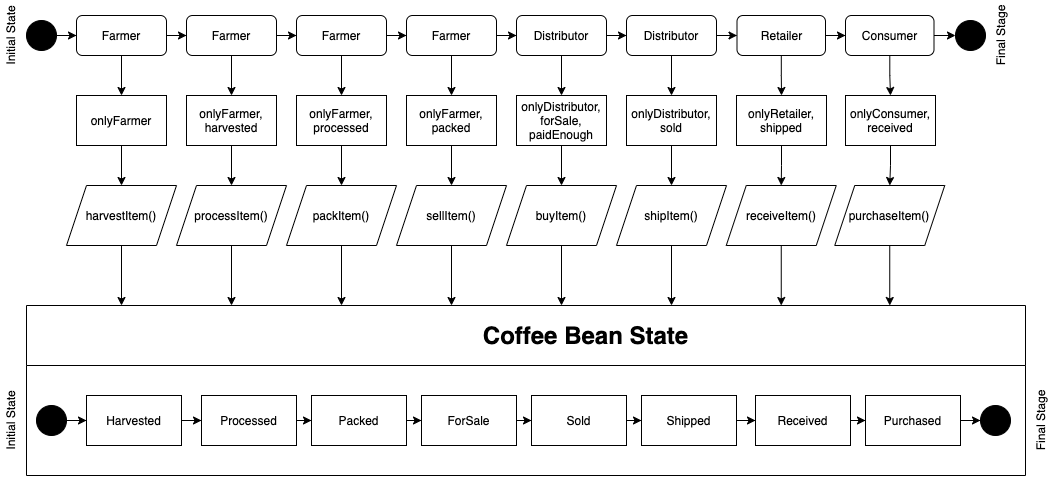

The diagram above was exported from draw.io. Its source (the exported page's mxGraphModel, read from the mxfile embedded in the PNG):
<mxGraphModel dx="872" dy="457" grid="1" gridSize="10" guides="1" tooltips="1" connect="1" arrows="1" fold="1" page="0" pageScale="1" pageWidth="850" pageHeight="1100" math="0" shadow="0">
  <root>
    <mxCell id="0" />
    <mxCell id="1" parent="0" />
    <mxCell id="0_FdtZh48SBq_8qRUlgP-1" style="edgeStyle=orthogonalEdgeStyle;rounded=0;orthogonalLoop=1;jettySize=auto;html=1;" parent="1" source="0_FdtZh48SBq_8qRUlgP-3" target="0_FdtZh48SBq_8qRUlgP-8" edge="1">
      <mxGeometry relative="1" as="geometry" />
    </mxCell>
    <mxCell id="0_FdtZh48SBq_8qRUlgP-2" style="edgeStyle=orthogonalEdgeStyle;rounded=0;orthogonalLoop=1;jettySize=auto;html=1;entryX=0.5;entryY=0;entryDx=0;entryDy=0;" parent="1" source="0_FdtZh48SBq_8qRUlgP-3" target="0_FdtZh48SBq_8qRUlgP-23" edge="1">
      <mxGeometry relative="1" as="geometry" />
    </mxCell>
    <mxCell id="0_FdtZh48SBq_8qRUlgP-3" value="Farmer" style="rounded=1;whiteSpace=wrap;html=1;" parent="1" vertex="1">
      <mxGeometry x="91" y="60" width="90" height="40" as="geometry" />
    </mxCell>
    <mxCell id="0_FdtZh48SBq_8qRUlgP-4" style="edgeStyle=orthogonalEdgeStyle;rounded=0;orthogonalLoop=1;jettySize=auto;html=1;entryX=0;entryY=0.5;entryDx=0;entryDy=0;" parent="1" source="0_FdtZh48SBq_8qRUlgP-5" target="0_FdtZh48SBq_8qRUlgP-3" edge="1">
      <mxGeometry relative="1" as="geometry" />
    </mxCell>
    <mxCell id="0_FdtZh48SBq_8qRUlgP-5" value="" style="ellipse;whiteSpace=wrap;html=1;aspect=fixed;fillColor=#000000;" parent="1" vertex="1">
      <mxGeometry x="41" y="65" width="30" height="30" as="geometry" />
    </mxCell>
    <mxCell id="0_FdtZh48SBq_8qRUlgP-6" style="edgeStyle=orthogonalEdgeStyle;rounded=0;orthogonalLoop=1;jettySize=auto;html=1;entryX=0;entryY=0.5;entryDx=0;entryDy=0;" parent="1" source="0_FdtZh48SBq_8qRUlgP-8" target="0_FdtZh48SBq_8qRUlgP-11" edge="1">
      <mxGeometry relative="1" as="geometry" />
    </mxCell>
    <mxCell id="0_FdtZh48SBq_8qRUlgP-7" style="edgeStyle=orthogonalEdgeStyle;rounded=0;orthogonalLoop=1;jettySize=auto;html=1;entryX=0.5;entryY=0;entryDx=0;entryDy=0;" parent="1" source="0_FdtZh48SBq_8qRUlgP-8" target="0_FdtZh48SBq_8qRUlgP-45" edge="1">
      <mxGeometry relative="1" as="geometry" />
    </mxCell>
    <mxCell id="0_FdtZh48SBq_8qRUlgP-8" value="Farmer" style="rounded=1;whiteSpace=wrap;html=1;" parent="1" vertex="1">
      <mxGeometry x="201" y="60" width="90" height="40" as="geometry" />
    </mxCell>
    <mxCell id="0_FdtZh48SBq_8qRUlgP-9" style="edgeStyle=orthogonalEdgeStyle;rounded=0;orthogonalLoop=1;jettySize=auto;html=1;entryX=0;entryY=0.5;entryDx=0;entryDy=0;" parent="1" source="0_FdtZh48SBq_8qRUlgP-11" target="0_FdtZh48SBq_8qRUlgP-14" edge="1">
      <mxGeometry relative="1" as="geometry" />
    </mxCell>
    <mxCell id="0_FdtZh48SBq_8qRUlgP-10" style="edgeStyle=orthogonalEdgeStyle;rounded=0;orthogonalLoop=1;jettySize=auto;html=1;" parent="1" source="0_FdtZh48SBq_8qRUlgP-11" target="0_FdtZh48SBq_8qRUlgP-47" edge="1">
      <mxGeometry relative="1" as="geometry" />
    </mxCell>
    <mxCell id="0_FdtZh48SBq_8qRUlgP-11" value="Farmer" style="rounded=1;whiteSpace=wrap;html=1;" parent="1" vertex="1">
      <mxGeometry x="311" y="60" width="90" height="40" as="geometry" />
    </mxCell>
    <mxCell id="0_FdtZh48SBq_8qRUlgP-12" style="edgeStyle=orthogonalEdgeStyle;rounded=0;orthogonalLoop=1;jettySize=auto;html=1;entryX=0;entryY=0.5;entryDx=0;entryDy=0;" parent="1" source="0_FdtZh48SBq_8qRUlgP-14" target="0_FdtZh48SBq_8qRUlgP-17" edge="1">
      <mxGeometry relative="1" as="geometry" />
    </mxCell>
    <mxCell id="0_FdtZh48SBq_8qRUlgP-13" style="edgeStyle=orthogonalEdgeStyle;rounded=0;orthogonalLoop=1;jettySize=auto;html=1;entryX=0.5;entryY=0;entryDx=0;entryDy=0;" parent="1" source="0_FdtZh48SBq_8qRUlgP-14" target="0_FdtZh48SBq_8qRUlgP-49" edge="1">
      <mxGeometry relative="1" as="geometry" />
    </mxCell>
    <mxCell id="0_FdtZh48SBq_8qRUlgP-14" value="Farmer" style="rounded=1;whiteSpace=wrap;html=1;" parent="1" vertex="1">
      <mxGeometry x="421" y="60" width="90" height="40" as="geometry" />
    </mxCell>
    <mxCell id="0_FdtZh48SBq_8qRUlgP-15" style="edgeStyle=orthogonalEdgeStyle;rounded=0;orthogonalLoop=1;jettySize=auto;html=1;entryX=0;entryY=0.5;entryDx=0;entryDy=0;" parent="1" source="0_FdtZh48SBq_8qRUlgP-17" target="0_FdtZh48SBq_8qRUlgP-20" edge="1">
      <mxGeometry relative="1" as="geometry" />
    </mxCell>
    <mxCell id="0_FdtZh48SBq_8qRUlgP-16" style="edgeStyle=orthogonalEdgeStyle;rounded=0;orthogonalLoop=1;jettySize=auto;html=1;entryX=0.5;entryY=0;entryDx=0;entryDy=0;" parent="1" source="0_FdtZh48SBq_8qRUlgP-17" target="0_FdtZh48SBq_8qRUlgP-51" edge="1">
      <mxGeometry relative="1" as="geometry" />
    </mxCell>
    <mxCell id="0_FdtZh48SBq_8qRUlgP-17" value="Distributor" style="rounded=1;whiteSpace=wrap;html=1;" parent="1" vertex="1">
      <mxGeometry x="531" y="60" width="90" height="40" as="geometry" />
    </mxCell>
    <mxCell id="0_FdtZh48SBq_8qRUlgP-19" style="edgeStyle=orthogonalEdgeStyle;rounded=0;orthogonalLoop=1;jettySize=auto;html=1;entryX=0.5;entryY=0;entryDx=0;entryDy=0;" parent="1" source="0_FdtZh48SBq_8qRUlgP-20" target="0_FdtZh48SBq_8qRUlgP-53" edge="1">
      <mxGeometry relative="1" as="geometry" />
    </mxCell>
    <mxCell id="0_FdtZh48SBq_8qRUlgP-74" style="edgeStyle=orthogonalEdgeStyle;rounded=0;orthogonalLoop=1;jettySize=auto;html=1;" parent="1" source="0_FdtZh48SBq_8qRUlgP-20" target="0_FdtZh48SBq_8qRUlgP-73" edge="1">
      <mxGeometry relative="1" as="geometry" />
    </mxCell>
    <mxCell id="0_FdtZh48SBq_8qRUlgP-20" value="Distributor" style="rounded=1;whiteSpace=wrap;html=1;" parent="1" vertex="1">
      <mxGeometry x="641" y="60" width="90" height="40" as="geometry" />
    </mxCell>
    <mxCell id="0_FdtZh48SBq_8qRUlgP-21" value="" style="ellipse;whiteSpace=wrap;html=1;aspect=fixed;fillColor=#000000;" parent="1" vertex="1">
      <mxGeometry x="970" y="65" width="30" height="30" as="geometry" />
    </mxCell>
    <mxCell id="0_FdtZh48SBq_8qRUlgP-22" style="edgeStyle=orthogonalEdgeStyle;rounded=0;orthogonalLoop=1;jettySize=auto;html=1;entryX=0.5;entryY=0;entryDx=0;entryDy=0;" parent="1" source="0_FdtZh48SBq_8qRUlgP-23" target="0_FdtZh48SBq_8qRUlgP-25" edge="1">
      <mxGeometry relative="1" as="geometry" />
    </mxCell>
    <mxCell id="0_FdtZh48SBq_8qRUlgP-23" value="onlyFarmer" style="rounded=0;whiteSpace=wrap;html=1;" parent="1" vertex="1">
      <mxGeometry x="91" y="140" width="90" height="50" as="geometry" />
    </mxCell>
    <mxCell id="0_FdtZh48SBq_8qRUlgP-24" style="edgeStyle=orthogonalEdgeStyle;rounded=0;orthogonalLoop=1;jettySize=auto;html=1;" parent="1" source="0_FdtZh48SBq_8qRUlgP-25" edge="1">
      <mxGeometry relative="1" as="geometry">
        <mxPoint x="136" y="350" as="targetPoint" />
      </mxGeometry>
    </mxCell>
    <mxCell id="0_FdtZh48SBq_8qRUlgP-25" value="harvestItem()" style="shape=parallelogram;perimeter=parallelogramPerimeter;whiteSpace=wrap;html=1;fixedSize=1;" parent="1" vertex="1">
      <mxGeometry x="81" y="230" width="110" height="60" as="geometry" />
    </mxCell>
    <mxCell id="0_FdtZh48SBq_8qRUlgP-26" value="&lt;font style=&quot;font-size: 24px&quot;&gt;&lt;b&gt;Coffee Bean State&lt;/b&gt;&lt;/font&gt;" style="text;html=1;strokeColor=none;fillColor=none;align=center;verticalAlign=middle;whiteSpace=wrap;rounded=0;" parent="1" vertex="1">
      <mxGeometry x="491" y="370" width="219" height="20" as="geometry" />
    </mxCell>
    <mxCell id="0_FdtZh48SBq_8qRUlgP-27" value="" style="endArrow=none;html=1;" parent="1" edge="1">
      <mxGeometry width="50" height="50" relative="1" as="geometry">
        <mxPoint x="41" y="350" as="sourcePoint" />
        <mxPoint x="1040" y="350" as="targetPoint" />
      </mxGeometry>
    </mxCell>
    <mxCell id="0_FdtZh48SBq_8qRUlgP-28" value="" style="endArrow=none;html=1;" parent="1" edge="1">
      <mxGeometry width="50" height="50" relative="1" as="geometry">
        <mxPoint x="41" y="410" as="sourcePoint" />
        <mxPoint x="1040" y="410" as="targetPoint" />
      </mxGeometry>
    </mxCell>
    <mxCell id="0_FdtZh48SBq_8qRUlgP-29" value="" style="endArrow=none;html=1;" parent="1" edge="1">
      <mxGeometry width="50" height="50" relative="1" as="geometry">
        <mxPoint x="41" y="410" as="sourcePoint" />
        <mxPoint x="41" y="350" as="targetPoint" />
      </mxGeometry>
    </mxCell>
    <mxCell id="0_FdtZh48SBq_8qRUlgP-30" value="" style="endArrow=none;html=1;" parent="1" edge="1">
      <mxGeometry width="50" height="50" relative="1" as="geometry">
        <mxPoint x="1040" y="410" as="sourcePoint" />
        <mxPoint x="1040" y="350" as="targetPoint" />
      </mxGeometry>
    </mxCell>
    <mxCell id="0_FdtZh48SBq_8qRUlgP-31" value="" style="endArrow=none;html=1;" parent="1" edge="1">
      <mxGeometry width="50" height="50" relative="1" as="geometry">
        <mxPoint x="41" y="520" as="sourcePoint" />
        <mxPoint x="41" y="410" as="targetPoint" />
      </mxGeometry>
    </mxCell>
    <mxCell id="0_FdtZh48SBq_8qRUlgP-32" style="edgeStyle=orthogonalEdgeStyle;rounded=0;orthogonalLoop=1;jettySize=auto;html=1;entryX=0;entryY=0.5;entryDx=0;entryDy=0;" parent="1" source="0_FdtZh48SBq_8qRUlgP-33" target="0_FdtZh48SBq_8qRUlgP-35" edge="1">
      <mxGeometry relative="1" as="geometry" />
    </mxCell>
    <mxCell id="0_FdtZh48SBq_8qRUlgP-33" value="Harvested" style="rounded=0;whiteSpace=wrap;html=1;" parent="1" vertex="1">
      <mxGeometry x="101" y="440" width="95" height="50" as="geometry" />
    </mxCell>
    <mxCell id="0_FdtZh48SBq_8qRUlgP-34" style="edgeStyle=orthogonalEdgeStyle;rounded=0;orthogonalLoop=1;jettySize=auto;html=1;entryX=0;entryY=0.5;entryDx=0;entryDy=0;" parent="1" source="0_FdtZh48SBq_8qRUlgP-35" target="0_FdtZh48SBq_8qRUlgP-37" edge="1">
      <mxGeometry relative="1" as="geometry" />
    </mxCell>
    <mxCell id="0_FdtZh48SBq_8qRUlgP-35" value="Processed" style="rounded=0;whiteSpace=wrap;html=1;" parent="1" vertex="1">
      <mxGeometry x="216" y="440" width="95" height="50" as="geometry" />
    </mxCell>
    <mxCell id="0_FdtZh48SBq_8qRUlgP-36" style="edgeStyle=orthogonalEdgeStyle;rounded=0;orthogonalLoop=1;jettySize=auto;html=1;" parent="1" source="0_FdtZh48SBq_8qRUlgP-37" target="0_FdtZh48SBq_8qRUlgP-39" edge="1">
      <mxGeometry relative="1" as="geometry" />
    </mxCell>
    <mxCell id="0_FdtZh48SBq_8qRUlgP-37" value="Packed" style="rounded=0;whiteSpace=wrap;html=1;" parent="1" vertex="1">
      <mxGeometry x="326" y="440" width="95" height="50" as="geometry" />
    </mxCell>
    <mxCell id="0_FdtZh48SBq_8qRUlgP-38" style="edgeStyle=orthogonalEdgeStyle;rounded=0;orthogonalLoop=1;jettySize=auto;html=1;entryX=0;entryY=0.5;entryDx=0;entryDy=0;" parent="1" source="0_FdtZh48SBq_8qRUlgP-39" target="0_FdtZh48SBq_8qRUlgP-41" edge="1">
      <mxGeometry relative="1" as="geometry" />
    </mxCell>
    <mxCell id="0_FdtZh48SBq_8qRUlgP-39" value="ForSale" style="rounded=0;whiteSpace=wrap;html=1;" parent="1" vertex="1">
      <mxGeometry x="436" y="440" width="95" height="50" as="geometry" />
    </mxCell>
    <mxCell id="0_FdtZh48SBq_8qRUlgP-40" style="edgeStyle=orthogonalEdgeStyle;rounded=0;orthogonalLoop=1;jettySize=auto;html=1;entryX=0;entryY=0.5;entryDx=0;entryDy=0;" parent="1" source="0_FdtZh48SBq_8qRUlgP-41" target="0_FdtZh48SBq_8qRUlgP-43" edge="1">
      <mxGeometry relative="1" as="geometry" />
    </mxCell>
    <mxCell id="0_FdtZh48SBq_8qRUlgP-41" value="Sold" style="rounded=0;whiteSpace=wrap;html=1;" parent="1" vertex="1">
      <mxGeometry x="546" y="440" width="95" height="50" as="geometry" />
    </mxCell>
    <mxCell id="0_FdtZh48SBq_8qRUlgP-83" style="edgeStyle=orthogonalEdgeStyle;rounded=0;orthogonalLoop=1;jettySize=auto;html=1;entryX=0;entryY=0.5;entryDx=0;entryDy=0;" parent="1" source="0_FdtZh48SBq_8qRUlgP-43" target="0_FdtZh48SBq_8qRUlgP-82" edge="1">
      <mxGeometry relative="1" as="geometry" />
    </mxCell>
    <mxCell id="0_FdtZh48SBq_8qRUlgP-43" value="Shipped" style="rounded=0;whiteSpace=wrap;html=1;" parent="1" vertex="1">
      <mxGeometry x="656" y="440" width="95" height="50" as="geometry" />
    </mxCell>
    <mxCell id="0_FdtZh48SBq_8qRUlgP-44" style="edgeStyle=orthogonalEdgeStyle;rounded=0;orthogonalLoop=1;jettySize=auto;html=1;entryX=0.5;entryY=0;entryDx=0;entryDy=0;" parent="1" source="0_FdtZh48SBq_8qRUlgP-45" target="0_FdtZh48SBq_8qRUlgP-55" edge="1">
      <mxGeometry relative="1" as="geometry" />
    </mxCell>
    <mxCell id="0_FdtZh48SBq_8qRUlgP-45" value="onlyFarmer,&lt;br&gt;harvested" style="rounded=0;whiteSpace=wrap;html=1;" parent="1" vertex="1">
      <mxGeometry x="201" y="140" width="90" height="50" as="geometry" />
    </mxCell>
    <mxCell id="0_FdtZh48SBq_8qRUlgP-46" style="edgeStyle=orthogonalEdgeStyle;rounded=0;orthogonalLoop=1;jettySize=auto;html=1;entryX=0.5;entryY=0;entryDx=0;entryDy=0;" parent="1" source="0_FdtZh48SBq_8qRUlgP-47" target="0_FdtZh48SBq_8qRUlgP-57" edge="1">
      <mxGeometry relative="1" as="geometry" />
    </mxCell>
    <mxCell id="0_FdtZh48SBq_8qRUlgP-47" value="onlyFarmer,&lt;br&gt;processed" style="rounded=0;whiteSpace=wrap;html=1;" parent="1" vertex="1">
      <mxGeometry x="311" y="140" width="90" height="50" as="geometry" />
    </mxCell>
    <mxCell id="0_FdtZh48SBq_8qRUlgP-48" style="edgeStyle=orthogonalEdgeStyle;rounded=0;orthogonalLoop=1;jettySize=auto;html=1;entryX=0.5;entryY=0;entryDx=0;entryDy=0;" parent="1" source="0_FdtZh48SBq_8qRUlgP-49" target="0_FdtZh48SBq_8qRUlgP-59" edge="1">
      <mxGeometry relative="1" as="geometry" />
    </mxCell>
    <mxCell id="0_FdtZh48SBq_8qRUlgP-49" value="onlyFarmer,&lt;br&gt;packed" style="rounded=0;whiteSpace=wrap;html=1;" parent="1" vertex="1">
      <mxGeometry x="421" y="140" width="90" height="50" as="geometry" />
    </mxCell>
    <mxCell id="0_FdtZh48SBq_8qRUlgP-50" style="edgeStyle=orthogonalEdgeStyle;rounded=0;orthogonalLoop=1;jettySize=auto;html=1;entryX=0.5;entryY=0;entryDx=0;entryDy=0;" parent="1" source="0_FdtZh48SBq_8qRUlgP-51" target="0_FdtZh48SBq_8qRUlgP-61" edge="1">
      <mxGeometry relative="1" as="geometry" />
    </mxCell>
    <mxCell id="0_FdtZh48SBq_8qRUlgP-51" value="onlyDistributor,&lt;br&gt;forSale,&lt;br&gt;paidEnough" style="rounded=0;whiteSpace=wrap;html=1;" parent="1" vertex="1">
      <mxGeometry x="531" y="140" width="90" height="50" as="geometry" />
    </mxCell>
    <mxCell id="0_FdtZh48SBq_8qRUlgP-52" style="edgeStyle=orthogonalEdgeStyle;rounded=0;orthogonalLoop=1;jettySize=auto;html=1;entryX=0.5;entryY=0;entryDx=0;entryDy=0;" parent="1" source="0_FdtZh48SBq_8qRUlgP-53" target="0_FdtZh48SBq_8qRUlgP-63" edge="1">
      <mxGeometry relative="1" as="geometry" />
    </mxCell>
    <mxCell id="0_FdtZh48SBq_8qRUlgP-53" value="onlyDistributor,&lt;br&gt;sold" style="rounded=0;whiteSpace=wrap;html=1;" parent="1" vertex="1">
      <mxGeometry x="641" y="140" width="90" height="50" as="geometry" />
    </mxCell>
    <mxCell id="0_FdtZh48SBq_8qRUlgP-54" style="edgeStyle=orthogonalEdgeStyle;rounded=0;orthogonalLoop=1;jettySize=auto;html=1;" parent="1" source="0_FdtZh48SBq_8qRUlgP-55" edge="1">
      <mxGeometry relative="1" as="geometry">
        <mxPoint x="246" y="350" as="targetPoint" />
      </mxGeometry>
    </mxCell>
    <mxCell id="0_FdtZh48SBq_8qRUlgP-55" value="processItem()" style="shape=parallelogram;perimeter=parallelogramPerimeter;whiteSpace=wrap;html=1;fixedSize=1;" parent="1" vertex="1">
      <mxGeometry x="191" y="230" width="110" height="60" as="geometry" />
    </mxCell>
    <mxCell id="0_FdtZh48SBq_8qRUlgP-56" style="edgeStyle=orthogonalEdgeStyle;rounded=0;orthogonalLoop=1;jettySize=auto;html=1;" parent="1" source="0_FdtZh48SBq_8qRUlgP-57" edge="1">
      <mxGeometry relative="1" as="geometry">
        <mxPoint x="356" y="350" as="targetPoint" />
      </mxGeometry>
    </mxCell>
    <mxCell id="0_FdtZh48SBq_8qRUlgP-57" value="packItem()" style="shape=parallelogram;perimeter=parallelogramPerimeter;whiteSpace=wrap;html=1;fixedSize=1;" parent="1" vertex="1">
      <mxGeometry x="301" y="230" width="110" height="60" as="geometry" />
    </mxCell>
    <mxCell id="0_FdtZh48SBq_8qRUlgP-58" style="edgeStyle=orthogonalEdgeStyle;rounded=0;orthogonalLoop=1;jettySize=auto;html=1;" parent="1" source="0_FdtZh48SBq_8qRUlgP-59" edge="1">
      <mxGeometry relative="1" as="geometry">
        <mxPoint x="466" y="350" as="targetPoint" />
      </mxGeometry>
    </mxCell>
    <mxCell id="0_FdtZh48SBq_8qRUlgP-59" value="sellItem()" style="shape=parallelogram;perimeter=parallelogramPerimeter;whiteSpace=wrap;html=1;fixedSize=1;" parent="1" vertex="1">
      <mxGeometry x="411" y="230" width="110" height="60" as="geometry" />
    </mxCell>
    <mxCell id="0_FdtZh48SBq_8qRUlgP-60" style="edgeStyle=orthogonalEdgeStyle;rounded=0;orthogonalLoop=1;jettySize=auto;html=1;" parent="1" source="0_FdtZh48SBq_8qRUlgP-61" edge="1">
      <mxGeometry relative="1" as="geometry">
        <mxPoint x="576" y="350" as="targetPoint" />
      </mxGeometry>
    </mxCell>
    <mxCell id="0_FdtZh48SBq_8qRUlgP-61" value="buyItem()" style="shape=parallelogram;perimeter=parallelogramPerimeter;whiteSpace=wrap;html=1;fixedSize=1;" parent="1" vertex="1">
      <mxGeometry x="521" y="230" width="110" height="60" as="geometry" />
    </mxCell>
    <mxCell id="0_FdtZh48SBq_8qRUlgP-62" style="edgeStyle=orthogonalEdgeStyle;rounded=0;orthogonalLoop=1;jettySize=auto;html=1;" parent="1" source="0_FdtZh48SBq_8qRUlgP-63" edge="1">
      <mxGeometry relative="1" as="geometry">
        <mxPoint x="686" y="350" as="targetPoint" />
      </mxGeometry>
    </mxCell>
    <mxCell id="0_FdtZh48SBq_8qRUlgP-63" value="shipItem()" style="shape=parallelogram;perimeter=parallelogramPerimeter;whiteSpace=wrap;html=1;fixedSize=1;" parent="1" vertex="1">
      <mxGeometry x="631" y="230" width="110" height="60" as="geometry" />
    </mxCell>
    <mxCell id="0_FdtZh48SBq_8qRUlgP-64" style="edgeStyle=orthogonalEdgeStyle;rounded=0;orthogonalLoop=1;jettySize=auto;html=1;" parent="1" source="0_FdtZh48SBq_8qRUlgP-65" target="0_FdtZh48SBq_8qRUlgP-33" edge="1">
      <mxGeometry relative="1" as="geometry" />
    </mxCell>
    <mxCell id="0_FdtZh48SBq_8qRUlgP-65" value="" style="ellipse;whiteSpace=wrap;html=1;aspect=fixed;fillColor=#000000;" parent="1" vertex="1">
      <mxGeometry x="51" y="450" width="30" height="30" as="geometry" />
    </mxCell>
    <mxCell id="0_FdtZh48SBq_8qRUlgP-66" value="" style="ellipse;whiteSpace=wrap;html=1;aspect=fixed;fillColor=#000000;" parent="1" vertex="1">
      <mxGeometry x="995" y="450" width="30" height="30" as="geometry" />
    </mxCell>
    <mxCell id="0_FdtZh48SBq_8qRUlgP-67" value="" style="endArrow=none;html=1;" parent="1" edge="1">
      <mxGeometry width="50" height="50" relative="1" as="geometry">
        <mxPoint x="41" y="520" as="sourcePoint" />
        <mxPoint x="1040" y="520" as="targetPoint" />
      </mxGeometry>
    </mxCell>
    <mxCell id="0_FdtZh48SBq_8qRUlgP-68" value="" style="endArrow=none;html=1;" parent="1" edge="1">
      <mxGeometry width="50" height="50" relative="1" as="geometry">
        <mxPoint x="1040" y="520" as="sourcePoint" />
        <mxPoint x="1040" y="410" as="targetPoint" />
      </mxGeometry>
    </mxCell>
    <mxCell id="0_FdtZh48SBq_8qRUlgP-69" value="Initial State" style="text;html=1;strokeColor=none;fillColor=none;align=center;verticalAlign=middle;whiteSpace=wrap;rounded=0;rotation=-90;" parent="1" vertex="1">
      <mxGeometry x="-10" y="70" width="70" height="20" as="geometry" />
    </mxCell>
    <mxCell id="0_FdtZh48SBq_8qRUlgP-70" value="Final Stage" style="text;html=1;strokeColor=none;fillColor=none;align=center;verticalAlign=middle;whiteSpace=wrap;rounded=0;rotation=-90;" parent="1" vertex="1">
      <mxGeometry x="980" y="70" width="70" height="20" as="geometry" />
    </mxCell>
    <mxCell id="0_FdtZh48SBq_8qRUlgP-71" value="Initial State" style="text;html=1;strokeColor=none;fillColor=none;align=center;verticalAlign=middle;whiteSpace=wrap;rounded=0;rotation=-90;" parent="1" vertex="1">
      <mxGeometry x="-10" y="455" width="70" height="20" as="geometry" />
    </mxCell>
    <mxCell id="0_FdtZh48SBq_8qRUlgP-72" value="Final Stage" style="text;html=1;strokeColor=none;fillColor=none;align=center;verticalAlign=middle;whiteSpace=wrap;rounded=0;rotation=-90;" parent="1" vertex="1">
      <mxGeometry x="1020" y="455" width="70" height="20" as="geometry" />
    </mxCell>
    <mxCell id="0_FdtZh48SBq_8qRUlgP-76" style="edgeStyle=orthogonalEdgeStyle;rounded=0;orthogonalLoop=1;jettySize=auto;html=1;" parent="1" source="0_FdtZh48SBq_8qRUlgP-73" target="0_FdtZh48SBq_8qRUlgP-75" edge="1">
      <mxGeometry relative="1" as="geometry" />
    </mxCell>
    <mxCell id="0_FdtZh48SBq_8qRUlgP-79" style="edgeStyle=orthogonalEdgeStyle;rounded=0;orthogonalLoop=1;jettySize=auto;html=1;entryX=0.5;entryY=0;entryDx=0;entryDy=0;" parent="1" source="0_FdtZh48SBq_8qRUlgP-73" target="0_FdtZh48SBq_8qRUlgP-78" edge="1">
      <mxGeometry relative="1" as="geometry" />
    </mxCell>
    <mxCell id="0_FdtZh48SBq_8qRUlgP-73" value="Retailer" style="rounded=1;whiteSpace=wrap;html=1;" parent="1" vertex="1">
      <mxGeometry x="751.5" y="60" width="88.5" height="40" as="geometry" />
    </mxCell>
    <mxCell id="0_FdtZh48SBq_8qRUlgP-77" style="edgeStyle=orthogonalEdgeStyle;rounded=0;orthogonalLoop=1;jettySize=auto;html=1;entryX=0;entryY=0.5;entryDx=0;entryDy=0;" parent="1" source="0_FdtZh48SBq_8qRUlgP-75" target="0_FdtZh48SBq_8qRUlgP-21" edge="1">
      <mxGeometry relative="1" as="geometry" />
    </mxCell>
    <mxCell id="0_FdtZh48SBq_8qRUlgP-93" style="edgeStyle=orthogonalEdgeStyle;rounded=0;orthogonalLoop=1;jettySize=auto;html=1;entryX=0.5;entryY=0;entryDx=0;entryDy=0;" parent="1" source="0_FdtZh48SBq_8qRUlgP-75" target="0_FdtZh48SBq_8qRUlgP-85" edge="1">
      <mxGeometry relative="1" as="geometry" />
    </mxCell>
    <mxCell id="0_FdtZh48SBq_8qRUlgP-75" value="Consumer" style="rounded=1;whiteSpace=wrap;html=1;" parent="1" vertex="1">
      <mxGeometry x="860" y="60" width="88.5" height="40" as="geometry" />
    </mxCell>
    <mxCell id="0_FdtZh48SBq_8qRUlgP-81" style="edgeStyle=orthogonalEdgeStyle;rounded=0;orthogonalLoop=1;jettySize=auto;html=1;entryX=0.5;entryY=0;entryDx=0;entryDy=0;" parent="1" source="0_FdtZh48SBq_8qRUlgP-78" target="0_FdtZh48SBq_8qRUlgP-80" edge="1">
      <mxGeometry relative="1" as="geometry" />
    </mxCell>
    <mxCell id="0_FdtZh48SBq_8qRUlgP-78" value="onlyRetailer,&lt;br&gt;shipped" style="rounded=0;whiteSpace=wrap;html=1;" parent="1" vertex="1">
      <mxGeometry x="751" y="140" width="90" height="50" as="geometry" />
    </mxCell>
    <mxCell id="0_FdtZh48SBq_8qRUlgP-84" style="edgeStyle=orthogonalEdgeStyle;rounded=0;orthogonalLoop=1;jettySize=auto;html=1;" parent="1" source="0_FdtZh48SBq_8qRUlgP-80" edge="1">
      <mxGeometry relative="1" as="geometry">
        <mxPoint x="795.75" y="350" as="targetPoint" />
      </mxGeometry>
    </mxCell>
    <mxCell id="0_FdtZh48SBq_8qRUlgP-80" value="receiveItem()" style="shape=parallelogram;perimeter=parallelogramPerimeter;whiteSpace=wrap;html=1;fixedSize=1;" parent="1" vertex="1">
      <mxGeometry x="740.75" y="230" width="110" height="60" as="geometry" />
    </mxCell>
    <mxCell id="0_FdtZh48SBq_8qRUlgP-90" style="edgeStyle=orthogonalEdgeStyle;rounded=0;orthogonalLoop=1;jettySize=auto;html=1;entryX=0;entryY=0.5;entryDx=0;entryDy=0;" parent="1" source="0_FdtZh48SBq_8qRUlgP-82" target="0_FdtZh48SBq_8qRUlgP-89" edge="1">
      <mxGeometry relative="1" as="geometry" />
    </mxCell>
    <mxCell id="0_FdtZh48SBq_8qRUlgP-82" value="Received" style="rounded=0;whiteSpace=wrap;html=1;" parent="1" vertex="1">
      <mxGeometry x="770" y="440" width="95" height="50" as="geometry" />
    </mxCell>
    <mxCell id="0_FdtZh48SBq_8qRUlgP-94" style="edgeStyle=orthogonalEdgeStyle;rounded=0;orthogonalLoop=1;jettySize=auto;html=1;entryX=0.5;entryY=0;entryDx=0;entryDy=0;" parent="1" source="0_FdtZh48SBq_8qRUlgP-85" target="0_FdtZh48SBq_8qRUlgP-86" edge="1">
      <mxGeometry relative="1" as="geometry" />
    </mxCell>
    <mxCell id="0_FdtZh48SBq_8qRUlgP-85" value="onlyConsumer,&lt;br&gt;received" style="rounded=0;whiteSpace=wrap;html=1;" parent="1" vertex="1">
      <mxGeometry x="860" y="140" width="90" height="50" as="geometry" />
    </mxCell>
    <mxCell id="0_FdtZh48SBq_8qRUlgP-87" style="edgeStyle=orthogonalEdgeStyle;rounded=0;orthogonalLoop=1;jettySize=auto;html=1;" parent="1" source="0_FdtZh48SBq_8qRUlgP-86" edge="1">
      <mxGeometry relative="1" as="geometry">
        <mxPoint x="904.25" y="350" as="targetPoint" />
      </mxGeometry>
    </mxCell>
    <mxCell id="0_FdtZh48SBq_8qRUlgP-86" value="purchaseItem()" style="shape=parallelogram;perimeter=parallelogramPerimeter;whiteSpace=wrap;html=1;fixedSize=1;" parent="1" vertex="1">
      <mxGeometry x="849.25" y="230" width="110" height="60" as="geometry" />
    </mxCell>
    <mxCell id="0_FdtZh48SBq_8qRUlgP-92" style="edgeStyle=orthogonalEdgeStyle;rounded=0;orthogonalLoop=1;jettySize=auto;html=1;entryX=0;entryY=0.5;entryDx=0;entryDy=0;" parent="1" source="0_FdtZh48SBq_8qRUlgP-89" target="0_FdtZh48SBq_8qRUlgP-66" edge="1">
      <mxGeometry relative="1" as="geometry" />
    </mxCell>
    <mxCell id="0_FdtZh48SBq_8qRUlgP-89" value="Purchased" style="rounded=0;whiteSpace=wrap;html=1;" parent="1" vertex="1">
      <mxGeometry x="880" y="440" width="95" height="50" as="geometry" />
    </mxCell>
  </root>
</mxGraphModel>